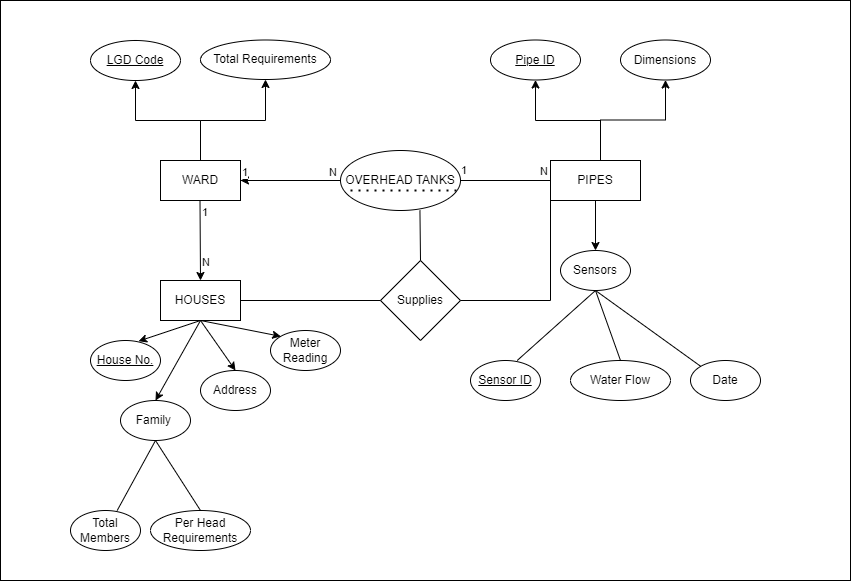

The diagram above was exported from draw.io. Its source (the exported page's mxGraphModel, read from the mxfile embedded in the PNG):
<mxGraphModel dx="1034" dy="446" grid="1" gridSize="10" guides="1" tooltips="1" connect="1" arrows="1" fold="1" page="1" pageScale="1" pageWidth="850" pageHeight="1100" math="0" shadow="0">
  <root>
    <mxCell id="0" />
    <mxCell id="1" parent="0" />
    <mxCell id="gELAMy_xIOaKsNmc8FWi-1" value="" style="rounded=0;whiteSpace=wrap;html=1;" vertex="1" parent="1">
      <mxGeometry y="40" width="850" height="580" as="geometry" />
    </mxCell>
    <mxCell id="mhx5p-usQi7NMx5UqXKQ-4" value="" style="edgeStyle=orthogonalEdgeStyle;rounded=0;orthogonalLoop=1;jettySize=auto;html=1;entryX=0.5;entryY=1;entryDx=0;entryDy=0;" parent="1" source="mhx5p-usQi7NMx5UqXKQ-1" target="mhx5p-usQi7NMx5UqXKQ-5" edge="1">
      <mxGeometry relative="1" as="geometry" />
    </mxCell>
    <mxCell id="mhx5p-usQi7NMx5UqXKQ-1" value="WARD" style="rounded=0;whiteSpace=wrap;html=1;" parent="1" vertex="1">
      <mxGeometry x="160" y="200" width="80" height="40" as="geometry" />
    </mxCell>
    <mxCell id="mhx5p-usQi7NMx5UqXKQ-3" value="Total Requirements" style="ellipse;whiteSpace=wrap;html=1;rounded=0;" parent="1" vertex="1">
      <mxGeometry x="200" y="79.5" width="130" height="39.5" as="geometry" />
    </mxCell>
    <mxCell id="mhx5p-usQi7NMx5UqXKQ-5" value="&lt;u&gt;LGD Code&lt;/u&gt;" style="ellipse;whiteSpace=wrap;html=1;rounded=0;" parent="1" vertex="1">
      <mxGeometry x="90" y="80" width="90" height="40" as="geometry" />
    </mxCell>
    <mxCell id="mhx5p-usQi7NMx5UqXKQ-7" value="" style="edgeStyle=orthogonalEdgeStyle;rounded=0;orthogonalLoop=1;jettySize=auto;html=1;entryX=0.5;entryY=1;entryDx=0;entryDy=0;exitX=0.5;exitY=0;exitDx=0;exitDy=0;" parent="1" source="mhx5p-usQi7NMx5UqXKQ-1" target="mhx5p-usQi7NMx5UqXKQ-3" edge="1">
      <mxGeometry relative="1" as="geometry">
        <mxPoint x="210" y="170" as="sourcePoint" />
        <mxPoint x="135" y="130" as="targetPoint" />
        <Array as="points">
          <mxPoint x="200" y="160" />
          <mxPoint x="265" y="160" />
          <mxPoint x="265" y="120" />
        </Array>
      </mxGeometry>
    </mxCell>
    <mxCell id="mhx5p-usQi7NMx5UqXKQ-9" value="" style="endArrow=classic;html=1;rounded=0;" parent="1" edge="1">
      <mxGeometry relative="1" as="geometry">
        <mxPoint x="199.5" y="240" as="sourcePoint" />
        <mxPoint x="200" y="320" as="targetPoint" />
      </mxGeometry>
    </mxCell>
    <mxCell id="mhx5p-usQi7NMx5UqXKQ-11" value="1" style="edgeLabel;resizable=0;html=1;;align=left;verticalAlign=bottom;" parent="mhx5p-usQi7NMx5UqXKQ-9" connectable="0" vertex="1">
      <mxGeometry x="-1" relative="1" as="geometry">
        <mxPoint y="20" as="offset" />
      </mxGeometry>
    </mxCell>
    <mxCell id="mhx5p-usQi7NMx5UqXKQ-12" value="N" style="edgeLabel;resizable=0;html=1;;align=right;verticalAlign=bottom;" parent="mhx5p-usQi7NMx5UqXKQ-9" connectable="0" vertex="1">
      <mxGeometry x="1" relative="1" as="geometry">
        <mxPoint x="10" y="-10" as="offset" />
      </mxGeometry>
    </mxCell>
    <mxCell id="mhx5p-usQi7NMx5UqXKQ-16" value="HOUSES" style="rounded=0;whiteSpace=wrap;html=1;" parent="1" vertex="1">
      <mxGeometry x="160" y="320" width="80" height="40" as="geometry" />
    </mxCell>
    <mxCell id="mhx5p-usQi7NMx5UqXKQ-18" value="&lt;u&gt;House No.&lt;/u&gt;" style="ellipse;whiteSpace=wrap;html=1;" parent="1" vertex="1">
      <mxGeometry x="90" y="380" width="70" height="40" as="geometry" />
    </mxCell>
    <mxCell id="mhx5p-usQi7NMx5UqXKQ-19" value="Address" style="ellipse;whiteSpace=wrap;html=1;" parent="1" vertex="1">
      <mxGeometry x="200" y="410" width="70" height="40" as="geometry" />
    </mxCell>
    <mxCell id="mhx5p-usQi7NMx5UqXKQ-20" value="Meter Reading" style="ellipse;whiteSpace=wrap;html=1;" parent="1" vertex="1">
      <mxGeometry x="270" y="370" width="70" height="40" as="geometry" />
    </mxCell>
    <mxCell id="mhx5p-usQi7NMx5UqXKQ-21" value="Family&amp;nbsp;" style="ellipse;whiteSpace=wrap;html=1;" parent="1" vertex="1">
      <mxGeometry x="120" y="440" width="70" height="40" as="geometry" />
    </mxCell>
    <mxCell id="mhx5p-usQi7NMx5UqXKQ-22" value="Total Members" style="ellipse;whiteSpace=wrap;html=1;" parent="1" vertex="1">
      <mxGeometry x="70" y="550" width="70" height="40" as="geometry" />
    </mxCell>
    <mxCell id="mhx5p-usQi7NMx5UqXKQ-23" value="Per Head Requirements" style="ellipse;whiteSpace=wrap;html=1;" parent="1" vertex="1">
      <mxGeometry x="150" y="550" width="100" height="40" as="geometry" />
    </mxCell>
    <mxCell id="mhx5p-usQi7NMx5UqXKQ-27" value="" style="endArrow=classic;html=1;rounded=0;exitX=0.5;exitY=1;exitDx=0;exitDy=0;entryX=0.686;entryY=0.017;entryDx=0;entryDy=0;entryPerimeter=0;" parent="1" source="mhx5p-usQi7NMx5UqXKQ-16" target="mhx5p-usQi7NMx5UqXKQ-18" edge="1">
      <mxGeometry width="50" height="50" relative="1" as="geometry">
        <mxPoint x="400" y="460" as="sourcePoint" />
        <mxPoint x="450" y="410" as="targetPoint" />
      </mxGeometry>
    </mxCell>
    <mxCell id="mhx5p-usQi7NMx5UqXKQ-28" value="" style="endArrow=classic;html=1;rounded=0;exitX=0.5;exitY=1;exitDx=0;exitDy=0;entryX=0;entryY=0;entryDx=0;entryDy=0;" parent="1" source="mhx5p-usQi7NMx5UqXKQ-16" target="mhx5p-usQi7NMx5UqXKQ-20" edge="1">
      <mxGeometry width="50" height="50" relative="1" as="geometry">
        <mxPoint x="400" y="460" as="sourcePoint" />
        <mxPoint x="450" y="410" as="targetPoint" />
      </mxGeometry>
    </mxCell>
    <mxCell id="mhx5p-usQi7NMx5UqXKQ-29" value="" style="endArrow=classic;html=1;rounded=0;entryX=0.5;entryY=0;entryDx=0;entryDy=0;" parent="1" target="mhx5p-usQi7NMx5UqXKQ-19" edge="1">
      <mxGeometry width="50" height="50" relative="1" as="geometry">
        <mxPoint x="200" y="360" as="sourcePoint" />
        <mxPoint x="450" y="410" as="targetPoint" />
      </mxGeometry>
    </mxCell>
    <mxCell id="mhx5p-usQi7NMx5UqXKQ-30" value="" style="endArrow=classic;html=1;rounded=0;exitX=0.5;exitY=1;exitDx=0;exitDy=0;entryX=0.5;entryY=0;entryDx=0;entryDy=0;" parent="1" source="mhx5p-usQi7NMx5UqXKQ-16" target="mhx5p-usQi7NMx5UqXKQ-21" edge="1">
      <mxGeometry width="50" height="50" relative="1" as="geometry">
        <mxPoint x="400" y="460" as="sourcePoint" />
        <mxPoint x="450" y="410" as="targetPoint" />
      </mxGeometry>
    </mxCell>
    <mxCell id="mhx5p-usQi7NMx5UqXKQ-33" value="" style="endArrow=none;html=1;rounded=0;entryX=0.5;entryY=1;entryDx=0;entryDy=0;exitX=0.667;exitY=0;exitDx=0;exitDy=0;exitPerimeter=0;" parent="1" source="mhx5p-usQi7NMx5UqXKQ-22" target="mhx5p-usQi7NMx5UqXKQ-21" edge="1">
      <mxGeometry width="50" height="50" relative="1" as="geometry">
        <mxPoint x="120" y="550" as="sourcePoint" />
        <mxPoint x="170" y="500" as="targetPoint" />
        <Array as="points" />
      </mxGeometry>
    </mxCell>
    <mxCell id="mhx5p-usQi7NMx5UqXKQ-34" value="" style="endArrow=none;html=1;rounded=0;entryX=0.5;entryY=0;entryDx=0;entryDy=0;exitX=0.5;exitY=1;exitDx=0;exitDy=0;" parent="1" source="mhx5p-usQi7NMx5UqXKQ-21" target="mhx5p-usQi7NMx5UqXKQ-23" edge="1">
      <mxGeometry width="50" height="50" relative="1" as="geometry">
        <mxPoint x="160" y="520" as="sourcePoint" />
        <mxPoint x="450" y="410" as="targetPoint" />
      </mxGeometry>
    </mxCell>
    <mxCell id="mhx5p-usQi7NMx5UqXKQ-54" value="" style="edgeStyle=orthogonalEdgeStyle;rounded=0;orthogonalLoop=1;jettySize=auto;html=1;" parent="1" source="mhx5p-usQi7NMx5UqXKQ-35" target="mhx5p-usQi7NMx5UqXKQ-49" edge="1">
      <mxGeometry relative="1" as="geometry" />
    </mxCell>
    <mxCell id="mhx5p-usQi7NMx5UqXKQ-35" value="PIPES" style="rounded=0;whiteSpace=wrap;html=1;" parent="1" vertex="1">
      <mxGeometry x="550" y="200" width="90" height="40" as="geometry" />
    </mxCell>
    <mxCell id="mhx5p-usQi7NMx5UqXKQ-40" value="" style="edgeStyle=orthogonalEdgeStyle;rounded=0;orthogonalLoop=1;jettySize=auto;html=1;entryX=0.5;entryY=1;entryDx=0;entryDy=0;" parent="1" target="mhx5p-usQi7NMx5UqXKQ-42" edge="1">
      <mxGeometry relative="1" as="geometry">
        <mxPoint x="600" y="199.5" as="sourcePoint" />
        <Array as="points">
          <mxPoint x="600" y="160" />
          <mxPoint x="535" y="160" />
        </Array>
      </mxGeometry>
    </mxCell>
    <mxCell id="mhx5p-usQi7NMx5UqXKQ-41" value="Dimensions" style="ellipse;whiteSpace=wrap;html=1;rounded=0;" parent="1" vertex="1">
      <mxGeometry x="620" y="79.5" width="90" height="40" as="geometry" />
    </mxCell>
    <mxCell id="mhx5p-usQi7NMx5UqXKQ-42" value="&lt;u&gt;Pipe ID&lt;/u&gt;" style="ellipse;whiteSpace=wrap;html=1;rounded=0;" parent="1" vertex="1">
      <mxGeometry x="490" y="79.5" width="90" height="40" as="geometry" />
    </mxCell>
    <mxCell id="mhx5p-usQi7NMx5UqXKQ-43" value="" style="edgeStyle=orthogonalEdgeStyle;rounded=0;orthogonalLoop=1;jettySize=auto;html=1;entryX=0.5;entryY=1;entryDx=0;entryDy=0;" parent="1" target="mhx5p-usQi7NMx5UqXKQ-41" edge="1">
      <mxGeometry relative="1" as="geometry">
        <mxPoint x="600" y="200" as="sourcePoint" />
        <mxPoint x="535" y="129.5" as="targetPoint" />
        <Array as="points">
          <mxPoint x="600" y="159.5" />
          <mxPoint x="665" y="159.5" />
        </Array>
      </mxGeometry>
    </mxCell>
    <mxCell id="mhx5p-usQi7NMx5UqXKQ-49" value="Sensors" style="ellipse;whiteSpace=wrap;html=1;" parent="1" vertex="1">
      <mxGeometry x="560" y="290" width="70" height="40" as="geometry" />
    </mxCell>
    <mxCell id="mhx5p-usQi7NMx5UqXKQ-50" value="&lt;u&gt;Sensor ID&lt;/u&gt;" style="ellipse;whiteSpace=wrap;html=1;" parent="1" vertex="1">
      <mxGeometry x="470" y="400" width="70" height="40" as="geometry" />
    </mxCell>
    <mxCell id="mhx5p-usQi7NMx5UqXKQ-51" value="Water Flow" style="ellipse;whiteSpace=wrap;html=1;" parent="1" vertex="1">
      <mxGeometry x="570" y="400" width="100" height="40" as="geometry" />
    </mxCell>
    <mxCell id="mhx5p-usQi7NMx5UqXKQ-52" value="" style="endArrow=none;html=1;rounded=0;entryX=0.5;entryY=1;entryDx=0;entryDy=0;exitX=0.667;exitY=0;exitDx=0;exitDy=0;exitPerimeter=0;" parent="1" source="mhx5p-usQi7NMx5UqXKQ-50" target="mhx5p-usQi7NMx5UqXKQ-49" edge="1">
      <mxGeometry width="50" height="50" relative="1" as="geometry">
        <mxPoint x="560" y="400" as="sourcePoint" />
        <mxPoint x="610" y="350" as="targetPoint" />
        <Array as="points" />
      </mxGeometry>
    </mxCell>
    <mxCell id="mhx5p-usQi7NMx5UqXKQ-53" value="" style="endArrow=none;html=1;rounded=0;entryX=0.5;entryY=0;entryDx=0;entryDy=0;exitX=0.5;exitY=1;exitDx=0;exitDy=0;" parent="1" source="mhx5p-usQi7NMx5UqXKQ-49" target="mhx5p-usQi7NMx5UqXKQ-51" edge="1">
      <mxGeometry width="50" height="50" relative="1" as="geometry">
        <mxPoint x="600" y="370" as="sourcePoint" />
        <mxPoint x="890" y="260" as="targetPoint" />
      </mxGeometry>
    </mxCell>
    <mxCell id="mhx5p-usQi7NMx5UqXKQ-55" value="Date" style="ellipse;whiteSpace=wrap;html=1;" parent="1" vertex="1">
      <mxGeometry x="690" y="400" width="70" height="40" as="geometry" />
    </mxCell>
    <mxCell id="mhx5p-usQi7NMx5UqXKQ-59" value="" style="endArrow=none;html=1;rounded=0;exitX=0.5;exitY=1;exitDx=0;exitDy=0;entryX=0;entryY=0;entryDx=0;entryDy=0;" parent="1" source="mhx5p-usQi7NMx5UqXKQ-49" target="mhx5p-usQi7NMx5UqXKQ-55" edge="1">
      <mxGeometry width="50" height="50" relative="1" as="geometry">
        <mxPoint x="400" y="360" as="sourcePoint" />
        <mxPoint x="450" y="310" as="targetPoint" />
      </mxGeometry>
    </mxCell>
    <mxCell id="mhx5p-usQi7NMx5UqXKQ-89" value="" style="edgeStyle=orthogonalEdgeStyle;rounded=0;orthogonalLoop=1;jettySize=auto;html=1;" parent="1" source="mhx5p-usQi7NMx5UqXKQ-60" target="mhx5p-usQi7NMx5UqXKQ-1" edge="1">
      <mxGeometry relative="1" as="geometry" />
    </mxCell>
    <mxCell id="mhx5p-usQi7NMx5UqXKQ-60" value="OVERHEAD TANKS" style="ellipse;whiteSpace=wrap;html=1;" parent="1" vertex="1">
      <mxGeometry x="340" y="190" width="120" height="60" as="geometry" />
    </mxCell>
    <mxCell id="mhx5p-usQi7NMx5UqXKQ-67" value="" style="endArrow=none;html=1;rounded=0;entryX=0;entryY=0.5;entryDx=0;entryDy=0;" parent="1" target="mhx5p-usQi7NMx5UqXKQ-60" edge="1">
      <mxGeometry width="50" height="50" relative="1" as="geometry">
        <mxPoint x="240" y="220" as="sourcePoint" />
        <mxPoint x="290" y="170" as="targetPoint" />
      </mxGeometry>
    </mxCell>
    <mxCell id="mhx5p-usQi7NMx5UqXKQ-73" value="1" style="edgeLabel;resizable=0;html=1;;align=left;verticalAlign=bottom;" parent="1" connectable="0" vertex="1">
      <mxGeometry x="240" y="220" as="geometry" />
    </mxCell>
    <mxCell id="mhx5p-usQi7NMx5UqXKQ-74" value="N" style="edgeLabel;resizable=0;html=1;;align=right;verticalAlign=bottom;" parent="1" connectable="0" vertex="1">
      <mxGeometry x="485.999990234661" y="290.9984375457749" as="geometry">
        <mxPoint x="-149" y="-71" as="offset" />
      </mxGeometry>
    </mxCell>
    <mxCell id="mhx5p-usQi7NMx5UqXKQ-86" value="" style="endArrow=none;html=1;rounded=0;exitX=1;exitY=0.5;exitDx=0;exitDy=0;entryX=0;entryY=0.5;entryDx=0;entryDy=0;" parent="1" source="mhx5p-usQi7NMx5UqXKQ-60" target="mhx5p-usQi7NMx5UqXKQ-35" edge="1">
      <mxGeometry width="50" height="50" relative="1" as="geometry">
        <mxPoint x="400" y="360" as="sourcePoint" />
        <mxPoint x="450" y="310" as="targetPoint" />
      </mxGeometry>
    </mxCell>
    <mxCell id="mhx5p-usQi7NMx5UqXKQ-87" value="1" style="edgeLabel;resizable=0;html=1;;align=left;verticalAlign=bottom;" parent="1" connectable="0" vertex="1">
      <mxGeometry x="244" y="236" as="geometry">
        <mxPoint x="215" y="-18" as="offset" />
      </mxGeometry>
    </mxCell>
    <mxCell id="mhx5p-usQi7NMx5UqXKQ-88" value="N" style="edgeLabel;resizable=0;html=1;;align=right;verticalAlign=bottom;" parent="1" connectable="0" vertex="1">
      <mxGeometry x="696.999990234661" y="289.9984375457749" as="geometry">
        <mxPoint x="-149" y="-71" as="offset" />
      </mxGeometry>
    </mxCell>
    <mxCell id="mhx5p-usQi7NMx5UqXKQ-90" value="Supplies" style="rhombus;whiteSpace=wrap;html=1;" parent="1" vertex="1">
      <mxGeometry x="380" y="300" width="80" height="80" as="geometry" />
    </mxCell>
    <mxCell id="mhx5p-usQi7NMx5UqXKQ-91" value="" style="endArrow=none;dashed=1;html=1;dashPattern=1 3;strokeWidth=2;rounded=0;" parent="1" edge="1">
      <mxGeometry width="50" height="50" relative="1" as="geometry">
        <mxPoint x="350" y="230" as="sourcePoint" />
        <mxPoint x="460" y="230" as="targetPoint" />
      </mxGeometry>
    </mxCell>
    <mxCell id="mhx5p-usQi7NMx5UqXKQ-93" value="" style="endArrow=none;html=1;rounded=0;exitX=1;exitY=0.5;exitDx=0;exitDy=0;entryX=0;entryY=1;entryDx=0;entryDy=0;" parent="1" source="mhx5p-usQi7NMx5UqXKQ-90" target="mhx5p-usQi7NMx5UqXKQ-35" edge="1">
      <mxGeometry width="50" height="50" relative="1" as="geometry">
        <mxPoint x="400" y="360" as="sourcePoint" />
        <mxPoint x="450" y="310" as="targetPoint" />
        <Array as="points">
          <mxPoint x="550" y="340" />
        </Array>
      </mxGeometry>
    </mxCell>
    <mxCell id="mhx5p-usQi7NMx5UqXKQ-95" value="" style="endArrow=none;html=1;rounded=0;exitX=0;exitY=0.5;exitDx=0;exitDy=0;" parent="1" source="mhx5p-usQi7NMx5UqXKQ-90" target="mhx5p-usQi7NMx5UqXKQ-16" edge="1">
      <mxGeometry width="50" height="50" relative="1" as="geometry">
        <mxPoint x="400" y="360" as="sourcePoint" />
        <mxPoint x="450" y="310" as="targetPoint" />
      </mxGeometry>
    </mxCell>
    <mxCell id="mhx5p-usQi7NMx5UqXKQ-96" value="" style="endArrow=none;html=1;rounded=0;exitX=0.5;exitY=0;exitDx=0;exitDy=0;" parent="1" source="mhx5p-usQi7NMx5UqXKQ-90" edge="1">
      <mxGeometry width="50" height="50" relative="1" as="geometry">
        <mxPoint x="419" y="290" as="sourcePoint" />
        <mxPoint x="419.44208407535257" y="249.76833630141027" as="targetPoint" />
      </mxGeometry>
    </mxCell>
  </root>
</mxGraphModel>